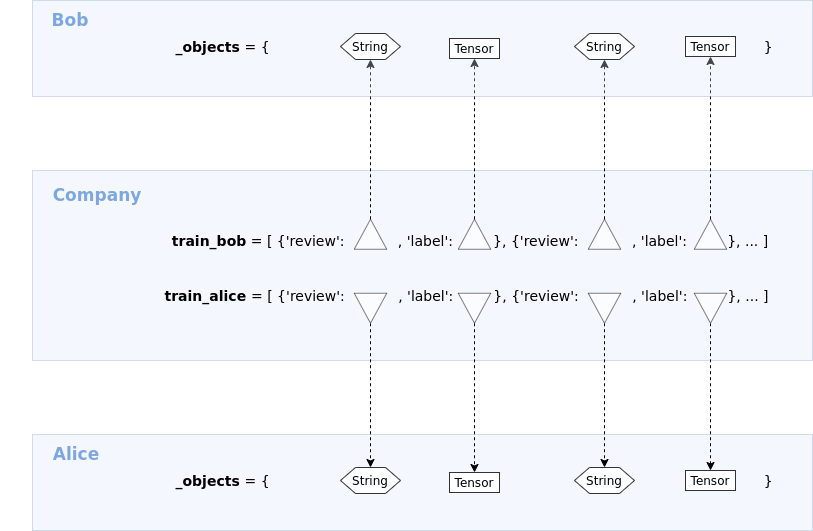

The diagram above was exported from draw.io. Its source (the exported page's mxGraphModel, read from the mxfile embedded in the PNG):
<mxGraphModel dx="1418" dy="1813" grid="1" gridSize="10" guides="1" tooltips="1" connect="1" arrows="1" fold="1" page="1" pageScale="1" pageWidth="850" pageHeight="1100" math="0" shadow="0">
  <root>
    <mxCell id="0" />
    <mxCell id="1" parent="0" />
    <mxCell id="G3fQJcWq_AhpTQ81fzsq-23" value="" style="rounded=0;whiteSpace=wrap;html=1;fillColor=#dae8fc;strokeColor=#6c8ebf;opacity=30;" parent="1" vertex="1">
      <mxGeometry x="220" y="30" width="780" height="190" as="geometry" />
    </mxCell>
    <mxCell id="N_xaSNl7M8KycSNQjmvl-16" value="" style="rounded=0;whiteSpace=wrap;html=1;fillColor=#dae8fc;strokeColor=#6c8ebf;opacity=30;" vertex="1" parent="1">
      <mxGeometry x="220" y="294" width="780" height="96" as="geometry" />
    </mxCell>
    <mxCell id="N_xaSNl7M8KycSNQjmvl-23" value="&lt;font style=&quot;font-size: 14px&quot;&gt;&lt;b&gt;_objects &lt;/b&gt;= {&amp;nbsp; &amp;nbsp; &amp;nbsp; &amp;nbsp; &amp;nbsp; &amp;nbsp; &amp;nbsp; &amp;nbsp; &amp;nbsp; &amp;nbsp; &amp;nbsp; &amp;nbsp; &amp;nbsp; &amp;nbsp; &amp;nbsp; &amp;nbsp; &amp;nbsp; &amp;nbsp; &amp;nbsp; &amp;nbsp; &amp;nbsp; &amp;nbsp; &amp;nbsp; &amp;nbsp; &amp;nbsp; &amp;nbsp; &amp;nbsp; &amp;nbsp; &amp;nbsp; &amp;nbsp; &amp;nbsp; &amp;nbsp; &amp;nbsp; &amp;nbsp; &amp;nbsp; &amp;nbsp; &amp;nbsp; &amp;nbsp; &amp;nbsp; &amp;nbsp; &amp;nbsp; &amp;nbsp; &amp;nbsp; &amp;nbsp; &amp;nbsp; &amp;nbsp; &amp;nbsp; &amp;nbsp; &amp;nbsp; &amp;nbsp; &amp;nbsp; &amp;nbsp; &amp;nbsp; &amp;nbsp; &amp;nbsp; &amp;nbsp;}&lt;/font&gt;" style="text;html=1;strokeColor=none;fillColor=none;align=center;verticalAlign=middle;whiteSpace=wrap;rounded=0;" vertex="1" parent="1">
      <mxGeometry x="342" y="330" width="640" height="20" as="geometry" />
    </mxCell>
    <mxCell id="G3fQJcWq_AhpTQ81fzsq-24" value="&lt;font color=&quot;#7ea6e0&quot; size=&quot;1&quot;&gt;&lt;b style=&quot;font-size: 17px&quot;&gt;Company&lt;/b&gt;&lt;/font&gt;" style="text;html=1;strokeColor=none;fillColor=none;align=center;verticalAlign=middle;whiteSpace=wrap;rounded=0;opacity=30;" parent="1" vertex="1">
      <mxGeometry x="215" y="44" width="140" height="20" as="geometry" />
    </mxCell>
    <mxCell id="N_xaSNl7M8KycSNQjmvl-38" style="edgeStyle=orthogonalEdgeStyle;rounded=0;orthogonalLoop=1;jettySize=auto;html=1;exitX=1;exitY=0.5;exitDx=0;exitDy=0;entryX=0.5;entryY=1;entryDx=0;entryDy=0;dashed=1;" edge="1" parent="1" source="G3fQJcWq_AhpTQ81fzsq-48" target="N_xaSNl7M8KycSNQjmvl-31">
      <mxGeometry relative="1" as="geometry" />
    </mxCell>
    <mxCell id="G3fQJcWq_AhpTQ81fzsq-48" value="" style="triangle;whiteSpace=wrap;html=1;opacity=50;rotation=-90;" parent="1" vertex="1">
      <mxGeometry x="543" y="77.5" width="30" height="32.5" as="geometry" />
    </mxCell>
    <mxCell id="G3fQJcWq_AhpTQ81fzsq-68" style="edgeStyle=none;rounded=0;orthogonalLoop=1;jettySize=auto;html=1;exitX=0.5;exitY=1;exitDx=0;exitDy=0;" parent="1" source="G3fQJcWq_AhpTQ81fzsq-62" edge="1">
      <mxGeometry relative="1" as="geometry">
        <mxPoint x="570" y="620" as="targetPoint" />
      </mxGeometry>
    </mxCell>
    <mxCell id="N_xaSNl7M8KycSNQjmvl-3" value="&lt;font style=&quot;font-size: 14px&quot;&gt;&lt;b&gt;train_bob&lt;/b&gt; = [ {'review':&amp;nbsp; &amp;nbsp; &amp;nbsp; &amp;nbsp; &amp;nbsp; &amp;nbsp; , 'label':&amp;nbsp; &amp;nbsp; &amp;nbsp; &amp;nbsp; &amp;nbsp;}, {'review':&amp;nbsp; &amp;nbsp; &amp;nbsp; &amp;nbsp; &amp;nbsp; &amp;nbsp; , 'label':&amp;nbsp; &amp;nbsp; &amp;nbsp; &amp;nbsp; &amp;nbsp;}, ... ]&lt;/font&gt;" style="text;html=1;strokeColor=none;fillColor=none;align=center;verticalAlign=middle;whiteSpace=wrap;rounded=0;" vertex="1" parent="1">
      <mxGeometry x="358" y="90" width="600" height="20" as="geometry" />
    </mxCell>
    <mxCell id="N_xaSNl7M8KycSNQjmvl-37" style="edgeStyle=orthogonalEdgeStyle;rounded=0;orthogonalLoop=1;jettySize=auto;html=1;exitX=1;exitY=0.5;exitDx=0;exitDy=0;entryX=0.5;entryY=1;entryDx=0;entryDy=0;dashed=1;" edge="1" parent="1" source="N_xaSNl7M8KycSNQjmvl-5" target="N_xaSNl7M8KycSNQjmvl-32">
      <mxGeometry relative="1" as="geometry" />
    </mxCell>
    <mxCell id="N_xaSNl7M8KycSNQjmvl-5" value="" style="triangle;whiteSpace=wrap;html=1;opacity=50;rotation=-90;" vertex="1" parent="1">
      <mxGeometry x="647" y="77.5" width="30" height="32.5" as="geometry" />
    </mxCell>
    <mxCell id="N_xaSNl7M8KycSNQjmvl-36" style="edgeStyle=orthogonalEdgeStyle;rounded=0;orthogonalLoop=1;jettySize=auto;html=1;exitX=1;exitY=0.5;exitDx=0;exitDy=0;dashed=1;" edge="1" parent="1" source="N_xaSNl7M8KycSNQjmvl-6" target="N_xaSNl7M8KycSNQjmvl-33">
      <mxGeometry relative="1" as="geometry" />
    </mxCell>
    <mxCell id="N_xaSNl7M8KycSNQjmvl-6" value="" style="triangle;whiteSpace=wrap;html=1;opacity=50;rotation=-90;" vertex="1" parent="1">
      <mxGeometry x="777" y="77.5" width="30" height="32.5" as="geometry" />
    </mxCell>
    <mxCell id="N_xaSNl7M8KycSNQjmvl-35" style="edgeStyle=orthogonalEdgeStyle;rounded=0;orthogonalLoop=1;jettySize=auto;html=1;exitX=1;exitY=0.5;exitDx=0;exitDy=0;dashed=1;" edge="1" parent="1" source="N_xaSNl7M8KycSNQjmvl-7" target="N_xaSNl7M8KycSNQjmvl-34">
      <mxGeometry relative="1" as="geometry" />
    </mxCell>
    <mxCell id="N_xaSNl7M8KycSNQjmvl-8" value="&lt;font style=&quot;font-size: 14px&quot;&gt;&lt;b&gt;train_alice&amp;nbsp;&lt;/b&gt;= [ {'review':&amp;nbsp; &amp;nbsp; &amp;nbsp; &amp;nbsp; &amp;nbsp; &amp;nbsp; , 'label':&amp;nbsp; &amp;nbsp; &amp;nbsp; &amp;nbsp; &amp;nbsp;}, {'review':&amp;nbsp; &amp;nbsp; &amp;nbsp; &amp;nbsp; &amp;nbsp; &amp;nbsp; , 'label':&amp;nbsp; &amp;nbsp; &amp;nbsp; &amp;nbsp; &amp;nbsp;}, ... ]&lt;/font&gt;" style="text;html=1;strokeColor=none;fillColor=none;align=center;verticalAlign=middle;whiteSpace=wrap;rounded=0;" vertex="1" parent="1">
      <mxGeometry x="349" y="145" width="611" height="20" as="geometry" />
    </mxCell>
    <mxCell id="N_xaSNl7M8KycSNQjmvl-25" style="edgeStyle=orthogonalEdgeStyle;rounded=0;orthogonalLoop=1;jettySize=auto;html=1;exitX=1;exitY=0.5;exitDx=0;exitDy=0;entryX=0.5;entryY=0;entryDx=0;entryDy=0;dashed=1;" edge="1" parent="1" source="N_xaSNl7M8KycSNQjmvl-9" target="N_xaSNl7M8KycSNQjmvl-18">
      <mxGeometry relative="1" as="geometry" />
    </mxCell>
    <mxCell id="N_xaSNl7M8KycSNQjmvl-9" value="" style="triangle;whiteSpace=wrap;html=1;opacity=50;rotation=90;" vertex="1" parent="1">
      <mxGeometry x="543" y="151.5" width="30" height="32.5" as="geometry" />
    </mxCell>
    <mxCell id="N_xaSNl7M8KycSNQjmvl-27" style="edgeStyle=orthogonalEdgeStyle;rounded=0;orthogonalLoop=1;jettySize=auto;html=1;exitX=1;exitY=0.5;exitDx=0;exitDy=0;entryX=0.5;entryY=0;entryDx=0;entryDy=0;dashed=1;" edge="1" parent="1" source="N_xaSNl7M8KycSNQjmvl-13" target="N_xaSNl7M8KycSNQjmvl-22">
      <mxGeometry relative="1" as="geometry" />
    </mxCell>
    <mxCell id="N_xaSNl7M8KycSNQjmvl-13" value="" style="triangle;whiteSpace=wrap;html=1;opacity=50;rotation=90;" vertex="1" parent="1">
      <mxGeometry x="883" y="151.5" width="30" height="32.5" as="geometry" />
    </mxCell>
    <mxCell id="N_xaSNl7M8KycSNQjmvl-26" style="edgeStyle=orthogonalEdgeStyle;rounded=0;orthogonalLoop=1;jettySize=auto;html=1;exitX=1;exitY=0.5;exitDx=0;exitDy=0;entryX=0.5;entryY=0;entryDx=0;entryDy=0;dashed=1;" edge="1" parent="1" source="N_xaSNl7M8KycSNQjmvl-14" target="N_xaSNl7M8KycSNQjmvl-20">
      <mxGeometry relative="1" as="geometry" />
    </mxCell>
    <mxCell id="N_xaSNl7M8KycSNQjmvl-14" value="" style="triangle;whiteSpace=wrap;html=1;opacity=50;rotation=90;" vertex="1" parent="1">
      <mxGeometry x="777" y="151.5" width="30" height="32.5" as="geometry" />
    </mxCell>
    <mxCell id="N_xaSNl7M8KycSNQjmvl-24" style="edgeStyle=orthogonalEdgeStyle;rounded=0;orthogonalLoop=1;jettySize=auto;html=1;exitX=1;exitY=0.5;exitDx=0;exitDy=0;entryX=0.5;entryY=0;entryDx=0;entryDy=0;dashed=1;" edge="1" parent="1" source="N_xaSNl7M8KycSNQjmvl-15" target="N_xaSNl7M8KycSNQjmvl-19">
      <mxGeometry relative="1" as="geometry" />
    </mxCell>
    <mxCell id="N_xaSNl7M8KycSNQjmvl-15" value="" style="triangle;whiteSpace=wrap;html=1;opacity=50;rotation=90;" vertex="1" parent="1">
      <mxGeometry x="647" y="151.5" width="30" height="32.5" as="geometry" />
    </mxCell>
    <mxCell id="N_xaSNl7M8KycSNQjmvl-17" value="&lt;font color=&quot;#7ea6e0&quot; size=&quot;1&quot;&gt;&lt;b style=&quot;font-size: 17px&quot;&gt;Alice&lt;/b&gt;&lt;/font&gt;" style="text;html=1;strokeColor=none;fillColor=none;align=center;verticalAlign=middle;whiteSpace=wrap;rounded=0;opacity=30;" vertex="1" parent="1">
      <mxGeometry x="194" y="303" width="140" height="20" as="geometry" />
    </mxCell>
    <mxCell id="N_xaSNl7M8KycSNQjmvl-18" value="String" style="shape=hexagon;perimeter=hexagonPerimeter2;whiteSpace=wrap;html=1;opacity=80;" vertex="1" parent="1">
      <mxGeometry x="528" y="327" width="60" height="26" as="geometry" />
    </mxCell>
    <mxCell id="N_xaSNl7M8KycSNQjmvl-19" value="Tensor" style="rounded=0;whiteSpace=wrap;html=1;opacity=80;" vertex="1" parent="1">
      <mxGeometry x="637" y="332" width="50" height="20" as="geometry" />
    </mxCell>
    <mxCell id="N_xaSNl7M8KycSNQjmvl-20" value="String" style="shape=hexagon;perimeter=hexagonPerimeter2;whiteSpace=wrap;html=1;opacity=80;" vertex="1" parent="1">
      <mxGeometry x="762" y="327" width="60" height="26" as="geometry" />
    </mxCell>
    <mxCell id="N_xaSNl7M8KycSNQjmvl-22" value="Tensor" style="rounded=0;whiteSpace=wrap;html=1;opacity=80;" vertex="1" parent="1">
      <mxGeometry x="873" y="330" width="50" height="20" as="geometry" />
    </mxCell>
    <mxCell id="N_xaSNl7M8KycSNQjmvl-28" value="" style="rounded=0;whiteSpace=wrap;html=1;fillColor=#dae8fc;strokeColor=#6c8ebf;opacity=30;" vertex="1" parent="1">
      <mxGeometry x="220" y="-140" width="780" height="96" as="geometry" />
    </mxCell>
    <mxCell id="N_xaSNl7M8KycSNQjmvl-29" value="&lt;font style=&quot;font-size: 14px&quot;&gt;&lt;b&gt;_objects &lt;/b&gt;= {&amp;nbsp; &amp;nbsp; &amp;nbsp; &amp;nbsp; &amp;nbsp; &amp;nbsp; &amp;nbsp; &amp;nbsp; &amp;nbsp; &amp;nbsp; &amp;nbsp; &amp;nbsp; &amp;nbsp; &amp;nbsp; &amp;nbsp; &amp;nbsp; &amp;nbsp; &amp;nbsp; &amp;nbsp; &amp;nbsp; &amp;nbsp; &amp;nbsp; &amp;nbsp; &amp;nbsp; &amp;nbsp; &amp;nbsp; &amp;nbsp; &amp;nbsp; &amp;nbsp; &amp;nbsp; &amp;nbsp; &amp;nbsp; &amp;nbsp; &amp;nbsp; &amp;nbsp; &amp;nbsp; &amp;nbsp; &amp;nbsp; &amp;nbsp; &amp;nbsp; &amp;nbsp; &amp;nbsp; &amp;nbsp; &amp;nbsp; &amp;nbsp; &amp;nbsp; &amp;nbsp; &amp;nbsp; &amp;nbsp; &amp;nbsp; &amp;nbsp; &amp;nbsp; &amp;nbsp; &amp;nbsp; &amp;nbsp; &amp;nbsp;}&lt;/font&gt;" style="text;html=1;strokeColor=none;fillColor=none;align=center;verticalAlign=middle;whiteSpace=wrap;rounded=0;" vertex="1" parent="1">
      <mxGeometry x="342" y="-104" width="640" height="20" as="geometry" />
    </mxCell>
    <mxCell id="N_xaSNl7M8KycSNQjmvl-30" value="&lt;font color=&quot;#7ea6e0&quot; size=&quot;1&quot;&gt;&lt;b style=&quot;font-size: 17px&quot;&gt;Bob&lt;/b&gt;&lt;/font&gt;" style="text;html=1;strokeColor=none;fillColor=none;align=center;verticalAlign=middle;whiteSpace=wrap;rounded=0;opacity=30;" vertex="1" parent="1">
      <mxGeometry x="188" y="-131" width="140" height="20" as="geometry" />
    </mxCell>
    <mxCell id="N_xaSNl7M8KycSNQjmvl-31" value="String" style="shape=hexagon;perimeter=hexagonPerimeter2;whiteSpace=wrap;html=1;opacity=80;" vertex="1" parent="1">
      <mxGeometry x="528" y="-107" width="60" height="26" as="geometry" />
    </mxCell>
    <mxCell id="N_xaSNl7M8KycSNQjmvl-32" value="Tensor" style="rounded=0;whiteSpace=wrap;html=1;opacity=80;" vertex="1" parent="1">
      <mxGeometry x="637" y="-102" width="50" height="20" as="geometry" />
    </mxCell>
    <mxCell id="N_xaSNl7M8KycSNQjmvl-33" value="String" style="shape=hexagon;perimeter=hexagonPerimeter2;whiteSpace=wrap;html=1;opacity=80;" vertex="1" parent="1">
      <mxGeometry x="762" y="-107" width="60" height="26" as="geometry" />
    </mxCell>
    <mxCell id="N_xaSNl7M8KycSNQjmvl-34" value="Tensor" style="rounded=0;whiteSpace=wrap;html=1;opacity=80;" vertex="1" parent="1">
      <mxGeometry x="873" y="-104" width="50" height="20" as="geometry" />
    </mxCell>
    <mxCell id="N_xaSNl7M8KycSNQjmvl-7" value="" style="triangle;whiteSpace=wrap;html=1;opacity=50;rotation=-90;" vertex="1" parent="1">
      <mxGeometry x="883" y="77.5" width="30" height="32.5" as="geometry" />
    </mxCell>
  </root>
</mxGraphModel>